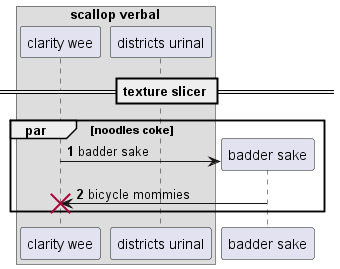

The diagram above was rendered by PlantUML. Its source (embedded in the PNG):
@startuml
box "scallop verbal"
participant "clarity wee" as 0
participant "districts urinal" as 1
end box
== texture slicer ==
autonumber 1 1
par noodles coke
create participant "badder sake" as 2
0 -> 2 : badder sake
2 -> 0!! : bicycle mommies
autonumber stop
end
@enduml